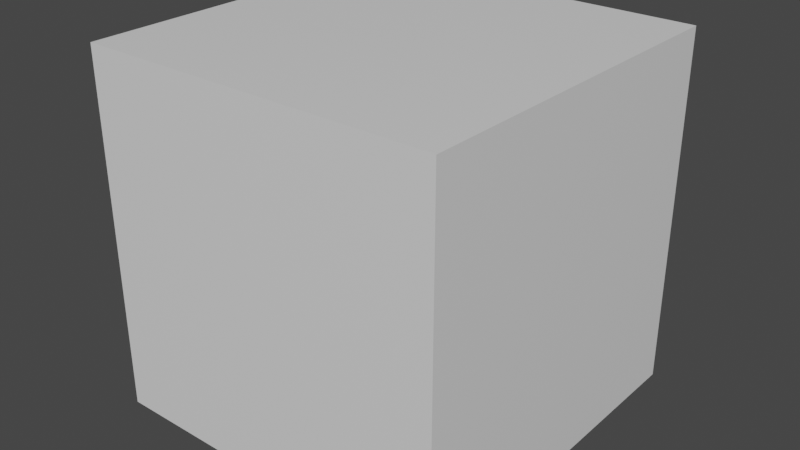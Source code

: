 # Source: dice.blend  (saved by Blender 2.83.19; exported with 4.5.12 LTS)
import bpy
from mathutils import Matrix  # noqa: F401  (used for matrix-valued properties, if any)

bpy.ops.wm.read_factory_settings(use_empty=True)
scene = bpy.context.scene
scene.name = 'd6'

# ---- collections
col_collection = bpy.data.collections.new('Collection'); scene.collection.children.link(col_collection)

# ---- materials (node trees are filled in below, after node groups)
mat_d6mat = bpy.data.materials.new('d6mat')
mat_d6mat.alpha_threshold = 0.0
mat_d6mat.use_transparent_shadow = False
mat_d6mat.line_color = (0.0, 0.0, 0.0, 1.0)

# ---- material node trees
mat_d6mat.use_nodes = True; mat_d6mat.node_tree.nodes.clear()
_N = mat_d6mat.node_tree.nodes; _L = mat_d6mat.node_tree.links
n0 = _N.new('ShaderNodeOutputMaterial'); n0.name = 'Material Output'; n0.location = (300, 300)
n1 = _N.new('ShaderNodeBsdfPrincipled'); n1.name = 'Principled BSDF'; n1.location = (10, 300)
n1.distribution = 'GGX'
n1.subsurface_method = 'BURLEY'
n1.inputs[2].default_value = 0.4
n1.inputs[3].default_value = 1.45
n1.inputs[27].default_value = (0.0, 0.0, 0.0, 1.0)
n1.inputs[28].default_value = 1.0
_L.new(n1.outputs[0], n0.inputs[0])
n0.is_active_output = True

# ---- world
world_world = bpy.data.worlds.new('World'); scene.world = world_world
world_world.use_nodes = True; world_world.node_tree.nodes.clear()
_N = world_world.node_tree.nodes; _L = world_world.node_tree.links
n0 = _N.new('ShaderNodeOutputWorld'); n0.name = 'World Output'; n0.location = (300, 300)
n1 = _N.new('ShaderNodeBackground'); n1.name = 'Background'; n1.location = (10, 300)
n1.inputs[0].default_value = (0.05088, 0.05088, 0.05088, 1.0)
_L.new(n1.outputs[0], n0.inputs[0])
n0.is_active_output = True
world_world.color = (0.05088, 0.05088, 0.05088)
world_world.use_sun_shadow = False
world_world.sun_shadow_jitter_overblur = 0.0

# ---- meshes
me_cube = bpy.data.meshes.new('Cube')
me_cube.from_pydata([(0.35, 0.35, 0.35), (0.35, 0.35, -0.35), (0.35, -0.35, 0.35), (0.35, -0.35, -0.35), (-0.35, 0.35, 0.35), (-0.35, 0.35, -0.35), (-0.35, -0.35, 0.35), (-0.35, -0.35, -0.35)], [], [(0, 4, 6, 2), (3, 2, 6, 7), (7, 6, 4, 5), (5, 1, 3, 7), (1, 0, 2, 3), (5, 4, 0, 1)])
_uv = me_cube.uv_layers.new(name='UVMap')
_uv.uv.foreach_set('vector', [0.625, 0.5, 0.875, 0.5, 0.875, 0.75, 0.625, 0.75, 0.375, 0.75, 0.625, 0.75, 0.625, 1.0, 0.375, 1.0, 0.375, 0.0, 0.625, 0.0, 0.625, 0.25, 0.375, 0.25, 0.125, 0.5, 0.375, 0.5, 0.375, 0.75, 0.125, 0.75, 0.375, 0.5, 0.625, 0.5, 0.625, 0.75, 0.375, 0.75, 0.375, 0.25, 0.625, 0.25, 0.625, 0.5, 0.375, 0.5])
me_cube.materials.append(mat_d6mat)
me_cube.use_remesh_preserve_volume = False
me_cube.use_remesh_preserve_attributes = False
me_cube.use_mirror_vertex_groups = False
me_cube.update()

# ---- objects
ob_d6 = bpy.data.objects.new('d6', me_cube)

# ---- transforms, parenting, visibility, modifiers, constraints
ob_d6.location = (0.0, 0.0, 0.0)
ob_d6.lock_rotations_4d = False
ob_d6.empty_display_type = 'ARROWS'
ob_d6.lineart.crease_threshold = 0.0

# ---- collection membership
col_collection.objects.link(ob_d6)

# ---- scene / render settings (as saved in the file)
scene.frame_start = 1; scene.frame_end = 250; scene.frame_set(1)
scene.render.engine = 'BLENDER_EEVEE_NEXT'
scene.cycles.use_denoising = False
scene.cycles.samples = 128
scene.cycles.sampling_pattern = 'TABULATED_SOBOL'
scene.cycles.use_adaptive_sampling = False
scene.cycles.use_light_tree = False
scene.view_settings.view_transform = 'Filmic'
bpy.context.view_layer.update()

# ---- added for rendering (the .blend has no active camera and no usable light): camera, sun
cam_auto = bpy.data.cameras.new('AutoCamera')
cam_auto.lens = 50.0
cam_auto.sensor_width = 36.0
cam_auto.clip_end = 1000.0
ob_auto_camera = bpy.data.objects.new('AutoCamera', cam_auto)
scene.collection.objects.link(ob_auto_camera)
ob_auto_camera.location = (1.12178, -1.34613, 0.89742)
ob_auto_camera.rotation_euler = (1.09748, -7.21219e-08, 0.694738)
scene.camera = ob_auto_camera
light_auto_sun = bpy.data.lights.new('AutoSun', 'SUN')
light_auto_sun.energy = 3.0
light_auto_sun.angle = 0.0523599
ob_auto_sun = bpy.data.objects.new('AutoSun', light_auto_sun)
scene.collection.objects.link(ob_auto_sun)
ob_auto_sun.rotation_euler = (0.872665, 0.174533, 0.523599)
bpy.context.view_layer.update()
